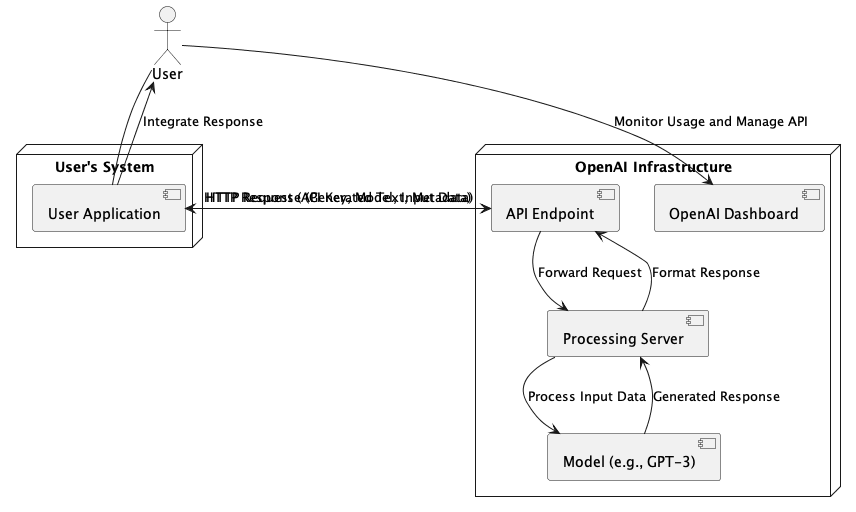

The diagram above was rendered by PlantUML. Its source (embedded in the PNG):
@startuml
actor User

node "User's System" {
  [User Application]
}

node "OpenAI Infrastructure" {
  [API Endpoint]
  [Processing Server]
  [Model (e.g., GPT-3)]
  [OpenAI Dashboard]
}

User -- [User Application]
[User Application] --> [API Endpoint] : HTTP Request (API Key, Model, Input Data)
[API Endpoint] --> [Processing Server] : Forward Request
[Processing Server] --> [Model (e.g., GPT-3)] : Process Input Data
[Model (e.g., GPT-3)] --> [Processing Server] : Generated Response
[Processing Server] --> [API Endpoint] : Format Response
[API Endpoint] --> [User Application] : HTTP Response (Generated Text, Metadata)
[User Application] --> User : Integrate Response
User --> [OpenAI Dashboard] : Monitor Usage and Manage API
@enduml